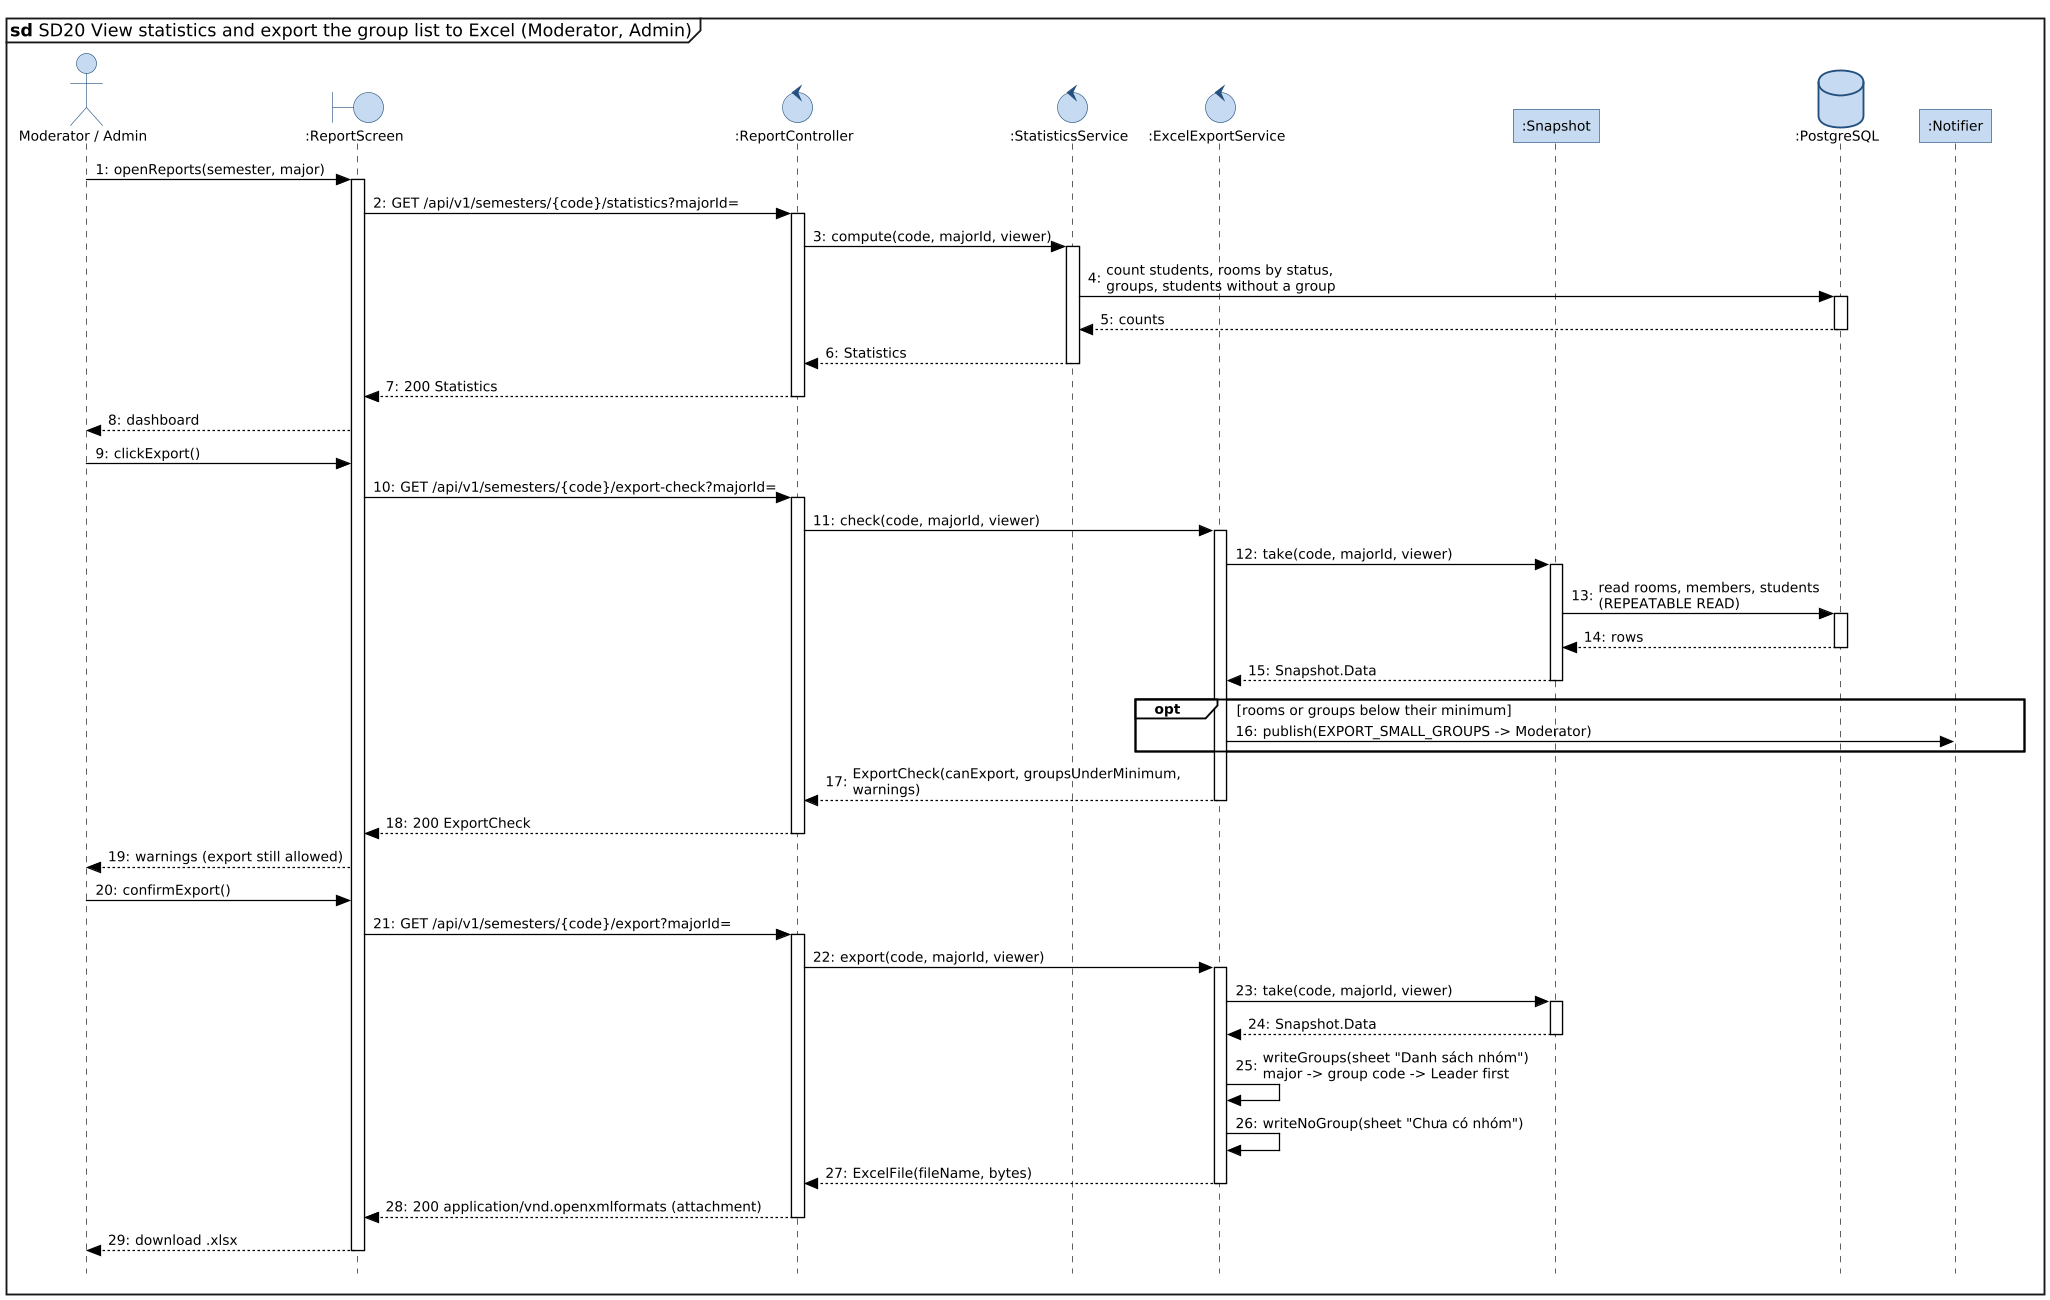

The diagram above was rendered by PlantUML. Its source (embedded in the PNG):
@startuml SD20-statistics-and-export
!include _vp-style.iuml
mainframe **sd** SD20 View statistics and export the group list to Excel (Moderator, Admin)

actor "Moderator / Admin" as M
boundary ":ReportScreen" as UI
control ":ReportController" as RC
control ":StatisticsService" as STS
control ":ExcelExportService" as EX
participant ":Snapshot" as SN
database ":PostgreSQL" as DB
participant ":Notifier" as N

M -> UI : openReports(semester, major)
activate UI
UI -> RC : GET /api/v1/semesters/{code}/statistics?majorId=
activate RC
RC -> STS : compute(code, majorId, viewer)
activate STS
STS -> DB : count students, rooms by status,\ngroups, students without a group
activate DB
DB --> STS : counts
deactivate DB
STS --> RC : Statistics
deactivate STS
RC --> UI : 200 Statistics
deactivate RC
UI --> M : dashboard

M -> UI : clickExport()
UI -> RC : GET /api/v1/semesters/{code}/export-check?majorId=
activate RC
RC -> EX : check(code, majorId, viewer)
activate EX
EX -> SN : take(code, majorId, viewer)
activate SN
SN -> DB : read rooms, members, students\n(REPEATABLE READ)
activate DB
DB --> SN : rows
deactivate DB
SN --> EX : Snapshot.Data
deactivate SN
opt rooms or groups below their minimum
  EX -> N : publish(EXPORT_SMALL_GROUPS -> Moderator)
end
EX --> RC : ExportCheck(canExport, groupsUnderMinimum, warnings)
deactivate EX
RC --> UI : 200 ExportCheck
deactivate RC
UI --> M : warnings (export still allowed)

M -> UI : confirmExport()
UI -> RC : GET /api/v1/semesters/{code}/export?majorId=
activate RC
RC -> EX : export(code, majorId, viewer)
activate EX
EX -> SN : take(code, majorId, viewer)
activate SN
SN --> EX : Snapshot.Data
deactivate SN
EX -> EX : writeGroups(sheet "Danh sách nhóm")\nmajor -> group code -> Leader first
EX -> EX : writeNoGroup(sheet "Chưa có nhóm")
EX --> RC : ExcelFile(fileName, bytes)
deactivate EX
RC --> UI : 200 application/vnd.openxmlformats (attachment)
deactivate RC
UI --> M : download .xlsx
deactivate UI
@enduml